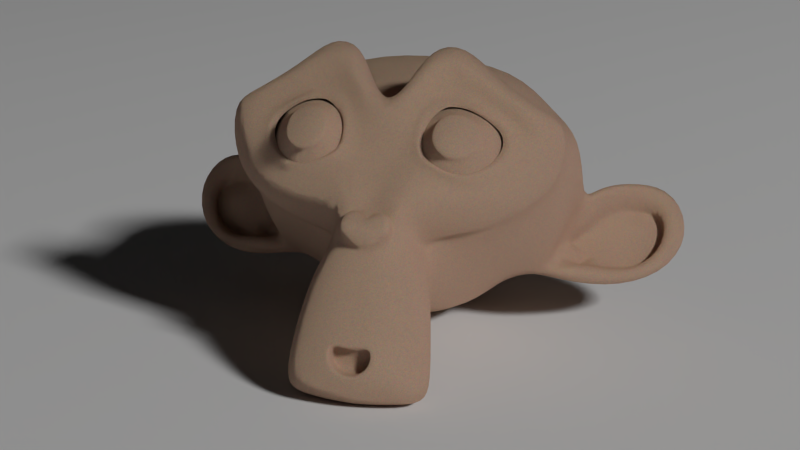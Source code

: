 # Source: rubber_material.blend  (saved by Blender 2.79.0; exported with 4.5.12 LTS)
import bpy
from mathutils import Matrix  # noqa: F401  (used for matrix-valued properties, if any)

bpy.ops.wm.read_factory_settings(use_empty=True)
scene = bpy.context.scene
scene.name = 'Scene'

# ---- collections
col_collection_1 = bpy.data.collections.new('Collection 1'); scene.collection.children.link(col_collection_1)
col_collection_6 = bpy.data.collections.new('Collection 6'); scene.collection.children.link(col_collection_6)

# ---- materials (node trees are filled in below, after node groups)
mat_material = bpy.data.materials.new('Material')
mat_material.alpha_threshold = 0.0
mat_material.roughness = 0.5
mat_plane = bpy.data.materials.new('Plane')
mat_plane.alpha_threshold = 0.0
mat_plane.roughness = 0.5
mat_plane.line_color = (0.0, 0.0, 0.0, 1.0)
mat_emitter = bpy.data.materials.new('Emitter')
mat_emitter.alpha_threshold = 0.0
mat_emitter.roughness = 0.5
mat_emitter.line_color = (0.0, 0.0, 0.0, 1.0)

# ---- material node trees
mat_material.use_nodes = True; mat_material.node_tree.nodes.clear()
_N = mat_material.node_tree.nodes; _L = mat_material.node_tree.links
n0 = _N.new('ShaderNodeTexCoord'); n0.name = 'Texture Coordinate'; n0.location = (-1256, 427)
n1 = _N.new('ShaderNodeMapping'); n1.name = 'Mapping'; n1.location = (-1050, 438)
n2 = _N.new('ShaderNodeTexNoise'); n2.name = 'Noise Texture'; n2.location = (-674, 266)
n2.inputs[2].default_value = 450.0
n2.inputs[3].default_value = 5.0
n3 = _N.new('ShaderNodeTexVoronoi'); n3.name = 'Voronoi Texture'; n3.location = (-672, 418)
n3.inputs[2].default_value = 350.0
n4 = _N.new('ShaderNodeMath'); n4.name = 'Math'; n4.location = (-471, 294)
n5 = _N.new('ShaderNodeMath'); n5.name = 'Math.002'; n5.location = (-276, 232)
n5.operation = 'MULTIPLY'
n5.inputs[1].default_value = 0.06
n6 = _N.new('ShaderNodeRGB'); n6.name = 'RGB'; n6.location = (-688, 636)
n6.outputs[0].default_value = (1.0, 0.6646, 0.4824, 1.0)
n7 = _N.new('ShaderNodeMix'); n7.name = 'Mix'; n7.location = (-365, 479)
n7.data_type = 'RGBA'
n7.blend_type = 'MULTIPLY'
n8 = _N.new('ShaderNodeBsdfDiffuse'); n8.name = 'Diffuse BSDF'; n8.location = (-116, 629)
n9 = _N.new('ShaderNodeBsdfSheen'); n9.name = 'Velvet BSDF'; n9.location = (-50, 501)
n9.width = 135
n9.distribution = 'ASHIKHMIN'
n9.inputs[1].default_value = 0.6
n10 = _N.new('ShaderNodeMixShader'); n10.name = 'Mix Shader.001'; n10.location = (148, 512)
n11 = _N.new('ShaderNodeMixShader'); n11.name = 'Mix Shader'; n11.location = (449, 535)
n12 = _N.new('ShaderNodeFresnel'); n12.name = 'Fresnel'; n12.location = (-112, 742)
n12.inputs[0].default_value = 1.519
n13 = _N.new('ShaderNodeBsdfAnisotropic'); n13.name = 'Glossy BSDF'; n13.location = (88, 384)
n13.distribution = 'BECKMANN'
n13.inputs[1].default_value = 0.5916
n14 = _N.new('ShaderNodeOutputMaterial'); n14.name = 'Material Output'; n14.location = (634, 333)
n15 = _N.new('ShaderNodeDisplacement'); n15.name = 'Displacement'; n15.location = (0, 0)
n15.inputs[1].default_value = 0.0
n15.inputs[2].default_value = 0.1
_L.new(n13.outputs[0], n11.inputs[2])
_L.new(n10.outputs[0], n11.inputs[1])
_L.new(n8.outputs[0], n10.inputs[1])
_L.new(n9.outputs[0], n10.inputs[2])
_L.new(n11.outputs[0], n14.inputs[0])
_L.new(n12.outputs[0], n11.inputs[0])
_L.new(n12.outputs[0], n10.inputs[0])
_L.new(n0.outputs[3], n1.inputs[0])
_L.new(n1.outputs[0], n2.inputs[0])
_L.new(n1.outputs[0], n3.inputs[0])
_L.new(n2.outputs[0], n4.inputs[1])
_L.new(n4.outputs[0], n5.inputs[0])
_L.new(n6.outputs[0], n7.inputs[6])
_L.new(n3.outputs[1], n7.inputs[7])
_L.new(n7.outputs[2], n8.inputs[0])
_L.new(n7.outputs[2], n9.inputs[0])
_L.new(n7.outputs[2], n13.inputs[0])
_L.new(n5.outputs[0], n15.inputs[0])
_L.new(n15.outputs[0], n14.inputs[2])
_L.new(n3.outputs[1], n4.inputs[0])
n14.is_active_output = True
mat_plane.use_nodes = True; mat_plane.node_tree.nodes.clear()
_N = mat_plane.node_tree.nodes; _L = mat_plane.node_tree.links
n0 = _N.new('ShaderNodeOutputMaterial'); n0.name = 'Material Output'; n0.location = (76, 58)
n0.width = 120
n1 = _N.new('ShaderNodeBsdfDiffuse'); n1.name = 'Diffuse BSDF'; n1.location = (-214, 58)
_L.new(n1.outputs[0], n0.inputs[0])
n0.is_active_output = True
mat_emitter.use_nodes = True; mat_emitter.node_tree.nodes.clear()
_N = mat_emitter.node_tree.nodes; _L = mat_emitter.node_tree.links
n0 = _N.new('ShaderNodeOutputMaterial'); n0.name = 'Material Output'; n0.location = (46, 58)
n0.width = 120
n1 = _N.new('ShaderNodeEmission'); n1.name = 'Emission'; n1.location = (-154, 58)
n1.width = 150
n1.inputs[1].default_value = 120.0
_L.new(n1.outputs[0], n0.inputs[0])
n0.is_active_output = True

# ---- world
world_world = bpy.data.worlds.new('World'); scene.world = world_world
world_world.use_nodes = True; world_world.node_tree.nodes.clear()
_N = world_world.node_tree.nodes; _L = world_world.node_tree.links
n0 = _N.new('ShaderNodeOutputWorld'); n0.name = 'World Output'; n0.location = (300, 300)
n0.width = 120
n1 = _N.new('ShaderNodeBackground'); n1.name = 'Background'; n1.location = (10, 300)
n1.width = 150
n1.inputs[0].default_value = (0.1, 0.1, 0.1, 1.0)
n1.inputs[1].default_value = 0.1
_L.new(n1.outputs[0], n0.inputs[0])
n0.is_active_output = True
world_world.color = (0.05088, 0.05088, 0.05088)
world_world.use_sun_shadow = False
world_world.sun_shadow_jitter_overblur = 0.0
world_world.cycles.sampling_method = 'NONE'
world_world.cycles.sample_map_resolution = 256
world_world.light_settings.ao_factor = 0.3

# ---- cameras
cam_camera = bpy.data.cameras.new('Camera')
cam_camera.clip_end = 100.0
cam_camera.lens = 60.0
cam_camera.sensor_width = 32.0
cam_camera.sensor_height = 18.0
cam_camera.ortho_scale = 7.314
cam_camera.dof.focus_distance = 0.0

# ---- meshes
me_suzanne = bpy.data.meshes.new('Suzanne')
me_suzanne.from_pydata([(0.875, 0.3289, 0.9357), (-0.875, 0.3289, 0.9357), (1.0, 0.1241, 0.8884), (-1.0, 0.1241, 0.8884), (1.094, -0.06534, 0.754), (-1.094, -0.06534, 0.754), (0.7031, -0.1485, 0.9076), (-0.7031, -0.1485, 0.9076), (0.7031, 0.05758, 1.011), (-0.7031, 0.05758, 1.011), (0.7031, 0.2957, 0.9972), (-0.7031, 0.2957, 0.9972), (0.5469, 0.3648, 0.9869), (-0.5469, 0.3648, 0.9869), (0.4062, 0.1869, 0.978), (-0.4062, 0.1869, 0.978), (0.3125, 0.01532, 0.8692), (-0.3125, 0.01532, 0.8692), (0.1562, 0.3315, 0.6669), (-0.1562, 0.3315, 0.6669), (0.2812, 0.4301, 0.8077), (-0.2812, 0.4301, 0.8077), (0.4844, 0.4928, 0.8973), (-0.4844, 0.4928, 0.8973), (0.5469, 0.6336, 0.7987), (-0.5469, 0.6336, 0.7987), (0.4062, 0.6732, 0.6374), (-0.4062, 0.6732, 0.6374), (0.3125, 0.6425, 0.4301), (-0.3125, 0.6425, 0.4301), (0.7031, 0.7346, 0.2893), (-0.7031, 0.7346, 0.2893), (0.7031, 0.7487, 0.5273), (-0.7031, 0.7487, 0.5273), (0.7031, 0.6668, 0.7373), (-0.7031, 0.6668, 0.7373), (0.875, 0.5977, 0.7475), (-0.875, 0.5977, 0.7475), (1.0, 0.6105, 0.5478), (-1.0, 0.6105, 0.5478), (1.094, 0.5618, 0.3149), (-1.094, 0.5618, 0.3149), (1.25, 0.2239, 0.5133), (-1.25, 0.2239, 0.5133), (1.125, 0.3494, 0.6925), (-1.125, 0.3494, 0.6925), (0.9375, 0.448, 0.8333), (-0.9375, 0.448, 0.8333), (0.9531, 0.4659, 0.8589), (-0.9531, 0.4659, 0.8589), (0.8906, 0.6285, 0.7642), (-0.8906, 0.6285, 0.7642), (0.7031, 0.7193, 0.7578), (-0.7031, 0.7193, 0.7578), (0.5312, 0.6733, 0.8282), (-0.5312, 0.6733, 0.8282), (0.4531, 0.5197, 0.9357), (-0.4531, 0.5197, 0.9357), (0.5312, 0.3789, 1.034), (-0.5312, 0.3789, 1.034), (0.7031, 0.5286, 0.9485), (-0.7031, 0.5286, 0.9485), (0.7031, 0.297, 1.054), (-0.7031, 0.297, 1.054), (0.8906, 0.3341, 0.9703), (-0.8906, 0.3341, 0.9703), (-1.255e-16, 0.7372, 0.5926), (-1.119e-16, 0.6989, 0.8102), (1.577e-16, -1.089, 1.852), (6.242e-17, -0.4467, 1.517), (2.733e-17, -0.2112, 1.39), (1.829e-16, -1.261, 1.934), (-1.082e-16, 0.5375, 0.3891), (-1.475e-16, 0.7705, 0.1497), (-1.414e-16, 0.02644, -2.057), (-3.132e-17, -0.8735, -2.171), (9.217e-17, -1.653, -1.568), (1.693e-16, -1.849, -0.2672), (0.4062, -0.48, 1.006), (-0.4062, -0.48, 1.006), (0.625, -0.8807, 1.306), (-0.625, -0.8807, 1.306), (0.7031, -1.303, 1.602), (-0.7031, -1.303, 1.602), (0.7344, -1.668, 1.762), (-0.7344, -1.668, 1.762), (0.6562, -1.766, 1.812), (-0.6562, -1.766, 1.812), (0.3594, -1.769, 1.89), (-0.3594, -1.769, 1.89), (2.479e-16, -1.768, 1.946), (0.875, -0.4391, 0.9013), (-0.875, -0.4391, 0.9013), (1.266, -0.2637, 0.7976), (-1.266, -0.2637, 0.7976), (1.656, -0.0641, 0.4289), (-1.656, -0.0641, 0.4289), (1.719, 0.567, 0.3494), (-1.719, 0.567, 0.3494), (1.422, 0.6924, 0.3379), (-1.422, 0.6924, 0.3379), (0.9844, 0.9561, 0.3059), (-0.9844, 0.9561, 0.3059), (0.6406, 1.266, 0.2034), (-0.6406, 1.266, 0.2034), (0.3125, 1.229, 0.2866), (-0.3125, 1.229, 0.2866), (0.125, 0.8486, 0.5337), (-0.125, 0.8486, 0.5337), (0.3281, 0.7475, 0.6617), (-0.3281, 0.7475, 0.6617), (0.25, 0.5593, 0.7744), (-0.25, 0.5593, 0.7744), (0.4062, 0.1869, 0.978), (-0.4062, 0.1869, 0.978), (0.75, 0.01406, 1.004), (-0.75, 0.01406, 1.004), (0.9844, 0.05501, 0.8987), (-0.9844, 0.05501, 0.8987), (1.25, 0.2329, 0.7169), (-1.25, 0.2329, 0.7169), (1.281, 0.4121, 0.5914), (-1.281, 0.4121, 0.5914), (1.203, 0.558, 0.5274), (-1.203, 0.558, 0.5274), (0.8594, 0.7231, 0.5453), (-0.8594, 0.7231, 0.5453), (0.5, 0.8192, 0.5734), (-0.5, 0.8192, 0.5734), (1.796e-16, -1.23, 1.951), (0.2188, -1.153, 1.897), (-0.2188, -1.153, 1.897), (0.2344, -1.372, 1.993), (-0.2344, -1.372, 1.993), (0.125, -1.467, 2.021), (-0.125, -1.467, 2.021), (2.152e-16, -1.489, 2.018), (3.309e-17, -0.2777, 1.322), (1.978e-17, -0.1971, 1.247), (0.2031, -0.2099, 1.256), (-0.2031, -0.2099, 1.256), (0.25, -0.3289, 1.358), (-0.25, -0.3289, 1.358), (0.1719, -0.4403, 1.417), (-0.1719, -0.4403, 1.417), (0.7969, -0.1242, 1.024), (-0.7969, -0.1242, 1.024), (1.234, -0.01156, 0.8308), (-1.234, -0.01156, 0.8308), (1.453, 0.2047, 0.6221), (-1.453, 0.2047, 0.6221), (1.484, 0.5491, 0.5146), (-1.484, 0.5491, 0.5146), (1.375, 0.6937, 0.585), (-1.375, 0.6937, 0.585), (0.875, 0.992, 0.5478), (-0.875, 0.992, 0.5478), (0.625, 1.19, 0.5042), (-0.625, 1.19, 0.5042), (0.4062, 1.17, 0.5567), (-0.4062, 1.17, 0.5567), (0.2031, 0.8537, 0.759), (-0.2031, 0.8537, 0.759), (0.25, -0.05246, 1.317), (-0.25, -0.05246, 1.317), (0.4219, -0.7321, 1.545), (-0.4219, -0.7321, 1.545), (0.5, -1.181, 1.803), (-0.5, -1.181, 1.803), (0.5312, -1.4, 1.899), (-0.5312, -1.4, 1.899), (0.4688, -1.59, 1.955), (-0.4688, -1.59, 1.955), (0.3281, -1.615, 1.973), (-0.3281, -1.615, 1.973), (2.329e-16, -1.632, 2.004), (-2.672e-17, 0.09214, 1.006), (-7.165e-17, 0.4057, 0.882), (0.6562, 0.814, 0.5389), (-0.6562, 0.814, 0.5389), (0.3281, 0.2726, 0.937), (-0.3281, 0.2726, 0.937), (0.2656, 0.3968, 0.8692), (-0.2656, 0.3968, 0.8692), (0.2344, -1.102, 1.861), (-0.2344, -1.102, 1.861), (0.1562, -0.6873, 1.609), (-0.1562, -0.6873, 1.609), (9.677e-17, -0.6873, 1.609), (6.754e-17, -0.5043, 1.462), (0.1875, -0.3699, 1.463), (-0.1875, -0.3699, 1.463), (0.2656, -0.2752, 1.435), (-0.2656, -0.2752, 1.435), (0.2188, -0.1395, 1.302), (-0.2188, -0.1395, 1.302), (0.07812, -0.1267, 1.293), (-0.07812, -0.1267, 1.293), (2.88e-17, -0.2009, 1.459), (0.09375, -0.1293, 1.371), (-0.09375, -0.1293, 1.371), (0.1875, -0.1421, 1.38), (-0.1875, -0.1421, 1.38), (0.2188, -0.2393, 1.486), (-0.2188, -0.2393, 1.486), (0.1562, -0.3046, 1.475), (-0.1562, -0.3046, 1.475), (5.258e-17, -0.3686, 1.52), (0.5156, -0.6938, 1.137), (-0.5156, -0.6938, 1.137), (0.3281, -0.3994, 1.312), (-0.3281, -0.3994, 1.312), (0.3594, -0.5145, 1.393), (-0.3594, -0.5145, 1.393), (0.4688, -0.5914, 1.065), (-0.4688, -0.5914, 1.065), (2.112e-16, -1.463, 2.0), (0.09375, -1.45, 1.991), (-0.09375, -1.45, 1.991), (0.1875, -1.346, 1.975), (-0.1875, -1.346, 1.975), (0.1875, -1.201, 1.911), (-0.1875, -1.201, 1.911), (1.899e-16, -1.345, 1.841), (0.1875, -1.285, 1.818), (-0.1875, -1.285, 1.818), (0.1875, -1.414, 1.851), (-0.1875, -1.414, 1.851), (0.09375, -1.487, 1.883), (-0.09375, -1.487, 1.883), (2.116e-16, -1.5, 1.892), (0.3438, 0.4365, 0.8986), (-0.3438, 0.4365, 0.8986), (0.375, 0.3251, 0.9575), (-0.375, 0.3251, 0.9575), (0.6719, 0.7552, 0.6182), (-0.6719, 0.7552, 0.6182), (0.5469, 0.7603, 0.6528), (-0.5469, 0.7603, 0.6528), (0.8438, 0.7219, 0.6797), (-0.8438, 0.7219, 0.6797), (1.125, 0.5555, 0.6055), (-1.125, 0.5555, 0.6055), (1.172, 0.4441, 0.6644), (-1.172, 0.4441, 0.6644), (1.156, 0.2816, 0.7591), (-1.156, 0.2816, 0.7591), (0.9531, 0.1728, 0.9306), (-0.9531, 0.1728, 0.9306), (0.75, 0.1357, 1.014), (-0.75, 0.1357, 1.014), (0.4531, 0.2573, 1.024), (-0.4531, 0.2573, 1.024), (0.3594, 0.5645, 0.809), (-0.3594, 0.5645, 0.809), (0.4219, 0.6924, 0.7194), (-0.4219, 0.6924, 0.7194), (0.4688, 0.64, 0.6989), (-0.4688, 0.64, 0.6989), (0.3906, 0.5376, 0.7706), (-0.3906, 0.5376, 0.7706), (0.4844, 0.256, 0.9677), (-0.4844, 0.256, 0.9677), (0.75, 0.1561, 0.9614), (-0.75, 0.1561, 0.9614), (0.9219, 0.1805, 0.8871), (-0.9219, 0.1805, 0.8871), (1.094, 0.2982, 0.7284), (-1.094, 0.2982, 0.7284), (1.109, 0.4134, 0.6477), (-1.109, 0.4134, 0.6477), (1.062, 0.5119, 0.5978), (-1.062, 0.5119, 0.5978), (0.8281, 0.6822, 0.6502), (-0.8281, 0.6822, 0.6502), (0.5625, 0.7129, 0.6669), (-0.5625, 0.7129, 0.6669), (0.6719, 0.7078, 0.6323), (-0.6719, 0.7078, 0.6323), (0.4062, 0.3238, 0.9012), (-0.4062, 0.3238, 0.9012), (0.3906, 0.4134, 0.8384), (-0.3906, 0.4134, 0.8384), (0.2188, 0.6361, 0.3392), (-0.2188, 0.6361, 0.3392), (0.3906, 0.9778, 0.119), (-0.3906, 0.9778, 0.119), (0.6719, 0.9893, 0.05369), (-0.6719, 0.9893, 0.05369), (0.9688, 0.7269, 0.1421), (-0.9688, 0.7269, 0.1421), (1.359, 0.4888, 0.1562), (-1.359, 0.4888, 0.1562), (1.594, 0.3762, 0.1587), (-1.594, 0.3762, 0.1587), (1.547, -0.1192, 0.2958), (-1.547, -0.1192, 0.2958), (1.203, -0.3431, 0.548), (-1.203, -0.3431, 0.548), (0.875, -0.434, 0.7451), (-0.875, -0.434, 0.7451), (-2.085e-16, 0.9854, -0.6875), (-2.009e-16, 0.705, -1.388), (1.473e-16, -1.909, -1.007), (1.459e-16, -1.358, 0.7056), (2.553e-16, -1.889, 1.745), (2.209e-16, -1.742, 1.356), (1.631e-16, -1.385, 1.049), (1.444e-16, -1.289, 0.886), (1.703, -0.3714, -0.3097), (-1.703, -0.3714, -0.3097), (1.719, -0.3471, -0.5746), (-1.719, -0.3471, -0.5746), (1.547, -0.8848, -1.152), (-1.547, -0.8848, -1.152), (0.9219, -0.908, -1.784), (-0.9219, -0.908, -1.784), (1.469, -0.8143, 0.03858), (-1.469, -0.8143, 0.03858), (1.188, -1.211, -0.2558), (-1.188, -1.211, -0.2558), (1.281, -1.324, -0.8254), (-1.281, -1.324, -0.8254), (0.6719, -1.49, -1.281), (-0.6719, -1.49, -1.281), (0.4688, -0.9281, 0.9385), (-0.4688, -0.9281, 0.9385), (0.3594, -1.201, 0.767), (-0.3594, -1.201, 0.767), (0.5781, -1.544, 1.312), (-0.5781, -1.544, 1.312), (0.5, -1.189, 1.083), (-0.5, -1.189, 1.083), (0.6562, -1.859, 1.571), (-0.6562, -1.859, 1.571), (0.2812, -1.638, 1.341), (-0.2812, -1.638, 1.341), (0.25, -1.289, 1.077), (-0.25, -1.289, 1.077), (0.3281, -1.865, 1.671), (-0.3281, -1.865, 1.671), (0.4375, -0.786, 0.8962), (-0.4375, -0.786, 0.8962), (0.4219, -0.6516, 0.8975), (-0.4219, -0.6516, 0.8975), (0.4062, -0.5261, 0.8859), (-0.4062, -0.5261, 0.8859), (0.4219, -1.27, 0.5865), (-0.4219, -1.27, 0.5865), (0.5938, -1.635, -0.2071), (-0.5938, -1.635, -0.2071), (0.6875, -1.68, -0.8433), (-0.6875, -1.68, -0.8433), (0.9062, 0.1634, -1.752), (-0.9062, 0.1634, -1.752), (0.9062, 0.6243, -1.312), (-0.9062, 0.6243, -1.312), (0.9062, 0.8459, -0.7233), (-0.9062, 0.8459, -0.7233), (0.9219, 0.5323, -0.02689), (-0.9219, 0.5323, -0.02689), (1.453, 0.2328, -0.04605), (-1.453, 0.2328, -0.04605), (1.266, 0.2469, -0.1894), (-1.266, 0.2469, -0.1894), (1.281, 0.3965, -0.8474), (-1.281, 0.3965, -0.8474), (1.594, 0.2468, -0.5709), (-1.594, 0.2468, -0.5709), (1.594, 0.05858, -1.03), (-1.594, 0.05858, -1.03), (1.281, 0.1865, -1.311), (-1.281, 0.1865, -1.311), (1.281, -0.2154, -1.64), (-1.281, -0.2154, -1.64), (1.594, -0.3472, -1.338), (-1.594, -0.3472, -1.338), (1.234, -0.9527, -1.467), (-1.234, -0.9527, -1.467), (0.9688, -1.407, -1.053), (-0.9688, -1.407, -1.053), (1.641, -0.5136, -0.8396), (-1.641, -0.5136, -0.8396), (0.8125, -0.9294, 0.31), (-0.8125, -0.9294, 0.31), (0.8594, -1.38, -0.2519), (-0.8594, -1.38, -0.2519), (1.781, -0.4214, -0.9804), (-1.781, -0.4214, -0.9804), (1.547, -1.192, -0.1739), (-1.547, -1.192, -0.1739), (2.078, -1.361, -0.5514), (-2.078, -1.361, -0.5514), (2.562, -1.221, -0.8971), (-2.562, -1.221, -0.8971), (2.703, -0.7773, -1.189), (-2.703, -0.7773, -1.189), (2.469, -0.4701, -1.404), (-2.469, -0.4701, -1.404), (2.047, -0.3959, -1.189), (-2.047, -0.3959, -1.189), (2.031, -0.4714, -1.079), (-2.031, -0.4714, -1.079), (2.375, -0.5495, -1.272), (-2.375, -0.5495, -1.272), (2.531, -0.8106, -1.128), (-2.531, -0.8106, -1.128), (2.422, -1.156, -0.8856), (-2.422, -1.156, -0.8856), (2.062, -1.232, -0.5847), (-2.062, -1.232, -0.5847), (1.656, -1.086, -0.2673), (-1.656, -1.086, -0.2673), (1.844, -0.4803, -0.901), (-1.844, -0.4803, -0.901), (1.891, -0.6506, -0.9535), (-1.891, -0.6506, -0.9535), (1.766, -1.099, -0.4491), (-1.766, -1.099, -0.4491), (2.078, -1.239, -0.7319), (-2.078, -1.239, -0.7319), (2.375, -1.175, -0.9675), (-2.375, -1.175, -0.9675), (2.469, -0.9194, -1.147), (-2.469, -0.9194, -1.147), (2.344, -0.7312, -1.259), (-2.344, -0.7312, -1.259), (2.047, -0.6672, -1.113), (-2.047, -0.6672, -1.113), (1.688, -0.5865, -0.8076), (-1.688, -0.5865, -0.8076), (1.672, -0.8502, -0.7755), (-1.672, -0.8502, -0.7755), (1.516, -0.9782, -0.6859), (-1.516, -0.9782, -0.6859), (1.641, -0.991, -0.6769), (-1.641, -0.991, -0.6769), (1.688, -1.106, -0.5963), (-1.688, -1.106, -0.5963), (1.625, -1.157, -0.5604), (-1.625, -1.157, -0.5604), (1.453, -0.8988, -0.2456), (-1.453, -0.8988, -0.2456), (1.438, -1.054, -0.3851), (-1.438, -1.054, -0.3851), (1.438, -0.9692, -0.4824), (-1.438, -0.9692, -0.4824), (1.594, -0.7273, -0.709), (-1.594, -0.7273, -0.709), (1.781, -0.7261, -0.8434), (-1.781, -0.7261, -0.8434), (1.781, -0.8016, -0.924), (-1.781, -0.8016, -0.924), (1.625, -1.211, -0.6372), (-1.625, -1.211, -0.6372), (1.703, -1.16, -0.6731), (-1.703, -1.16, -0.6731), (1.656, -1.058, -0.7448), (-1.656, -1.058, -0.7448), (1.531, -1.032, -0.7627), (-1.531, -1.032, -0.7627), (1.688, -0.904, -0.8523), (-1.688, -0.904, -0.8523), (2.078, -0.7556, -1.185), (-2.078, -0.7556, -1.185), (2.375, -0.8106, -1.318), (-2.375, -0.8106, -1.318), (2.516, -0.986, -1.215), (-2.516, -0.986, -1.215), (2.422, -1.233, -1.023), (-2.422, -1.233, -1.023), (2.094, -1.302, -0.8215), (-2.094, -1.302, -0.8215), (1.766, -1.148, -0.5476), (-1.766, -1.148, -0.5476), (1.906, -0.7389, -1.025), (-1.906, -0.7389, -1.025), (1.781, -1.015, -0.7934), (-1.781, -1.015, -0.7934), (1.875, -1.101, -0.7524), (-1.875, -1.101, -0.7524), (2.0, -1.035, -0.8753), (-2.0, -1.035, -0.8753), (1.922, -0.9398, -0.9035), (-1.922, -0.9398, -0.9035), (2.031, -0.8643, -1.014), (-2.031, -0.8643, -1.014), (2.109, -0.9501, -0.9726), (-2.109, -0.9501, -0.9726), (2.219, -0.9207, -1.012), (-2.219, -0.9207, -1.012), (2.172, -0.8183, -1.084), (-2.172, -0.8183, -1.084), (2.047, -0.657, -1.426), (-2.047, -0.657, -1.426), (2.5, -0.6775, -1.564), (-2.5, -0.6775, -1.564), (2.734, -0.9053, -1.29), (-2.734, -0.9053, -1.29), (2.625, -1.338, -1.063), (-2.625, -1.338, -1.063), (2.078, -1.524, -0.8382), (-2.078, -1.524, -0.8382), (1.578, -1.399, -0.5246), (-1.578, -1.399, -0.5246), (1.719, -0.6301, -1.197), (-1.719, -0.6301, -1.197)], [], [(46, 0, 2, 44), (3, 1, 47, 45), (44, 2, 4, 42), (5, 3, 45, 43), (2, 8, 6, 4), (7, 9, 3, 5), (0, 10, 8, 2), (9, 11, 1, 3), (10, 12, 14, 8), (15, 13, 11, 9), (8, 14, 16, 6), (17, 15, 9, 7), (14, 20, 18, 16), (19, 21, 15, 17), (12, 22, 20, 14), (21, 23, 13, 15), (22, 24, 26, 20), (27, 25, 23, 21), (20, 26, 28, 18), (29, 27, 21, 19), (26, 32, 30, 28), (31, 33, 27, 29), (24, 34, 32, 26), (33, 35, 25, 27), (34, 36, 38, 32), (39, 37, 35, 33), (32, 38, 40, 30), (41, 39, 33, 31), (38, 44, 42, 40), (43, 45, 39, 41), (36, 46, 44, 38), (45, 47, 37, 39), (46, 36, 50, 48), (51, 37, 47, 49), (36, 34, 52, 50), (53, 35, 37, 51), (34, 24, 54, 52), (55, 25, 35, 53), (24, 22, 56, 54), (57, 23, 25, 55), (22, 12, 58, 56), (59, 13, 23, 57), (12, 10, 62, 58), (63, 11, 13, 59), (10, 0, 64, 62), (65, 1, 11, 63), (0, 46, 48, 64), (49, 47, 1, 65), (60, 64, 48), (49, 65, 61), (62, 64, 60), (61, 65, 63), (60, 58, 62), (63, 59, 61), (60, 56, 58), (59, 57, 61), (60, 54, 56), (57, 55, 61), (60, 52, 54), (55, 53, 61), (60, 50, 52), (53, 51, 61), (60, 48, 50), (51, 49, 61), (88, 173, 175, 90), (175, 174, 89, 90), (86, 171, 173, 88), (174, 172, 87, 89), (84, 169, 171, 86), (172, 170, 85, 87), (82, 167, 169, 84), (170, 168, 83, 85), (80, 165, 167, 82), (168, 166, 81, 83), (78, 91, 145, 163), (146, 92, 79, 164), (91, 93, 147, 145), (148, 94, 92, 146), (93, 95, 149, 147), (150, 96, 94, 148), (95, 97, 151, 149), (152, 98, 96, 150), (97, 99, 153, 151), (154, 100, 98, 152), (99, 101, 155, 153), (156, 102, 100, 154), (101, 103, 157, 155), (158, 104, 102, 156), (103, 105, 159, 157), (160, 106, 104, 158), (105, 107, 161, 159), (162, 108, 106, 160), (107, 66, 67, 161), (67, 66, 108, 162), (109, 127, 159, 161), (160, 128, 110, 162), (127, 178, 157, 159), (158, 179, 128, 160), (125, 155, 157, 178), (158, 156, 126, 179), (123, 153, 155, 125), (156, 154, 124, 126), (121, 151, 153, 123), (154, 152, 122, 124), (119, 149, 151, 121), (152, 150, 120, 122), (117, 147, 149, 119), (150, 148, 118, 120), (115, 145, 147, 117), (148, 146, 116, 118), (113, 163, 145, 115), (146, 164, 114, 116), (113, 180, 176, 163), (176, 181, 114, 164), (109, 161, 67, 111), (67, 162, 110, 112), (111, 67, 177, 182), (177, 67, 112, 183), (176, 180, 182, 177), (183, 181, 176, 177), (134, 136, 175, 173), (175, 136, 135, 174), (132, 134, 173, 171), (174, 135, 133, 172), (130, 132, 171, 169), (172, 133, 131, 170), (165, 186, 184, 167), (185, 187, 166, 168), (130, 169, 167, 184), (168, 170, 131, 185), (143, 189, 188, 186), (188, 189, 144, 187), (184, 186, 188, 68), (188, 187, 185, 68), (129, 130, 184, 68), (185, 131, 129, 68), (141, 192, 190, 143), (191, 193, 142, 144), (139, 194, 192, 141), (193, 195, 140, 142), (138, 196, 194, 139), (195, 197, 138, 140), (137, 70, 196, 138), (197, 70, 137, 138), (189, 143, 190, 69), (191, 144, 189, 69), (69, 190, 205, 207), (206, 191, 69, 207), (70, 198, 199, 196), (200, 198, 70, 197), (196, 199, 201, 194), (202, 200, 197, 195), (194, 201, 203, 192), (204, 202, 195, 193), (192, 203, 205, 190), (206, 204, 193, 191), (198, 203, 201, 199), (202, 204, 198, 200), (198, 207, 205, 203), (206, 207, 198, 204), (138, 139, 163, 176), (164, 140, 138, 176), (139, 141, 210, 163), (211, 142, 140, 164), (141, 143, 212, 210), (213, 144, 142, 211), (143, 186, 165, 212), (166, 187, 144, 213), (80, 208, 212, 165), (213, 209, 81, 166), (208, 214, 210, 212), (211, 215, 209, 213), (78, 163, 210, 214), (211, 164, 79, 215), (130, 129, 71, 221), (71, 129, 131, 222), (132, 130, 221, 219), (222, 131, 133, 220), (134, 132, 219, 217), (220, 133, 135, 218), (136, 134, 217, 216), (218, 135, 136, 216), (216, 217, 228, 230), (229, 218, 216, 230), (217, 219, 226, 228), (227, 220, 218, 229), (219, 221, 224, 226), (225, 222, 220, 227), (221, 71, 223, 224), (223, 71, 222, 225), (223, 230, 228, 224), (229, 230, 223, 225), (224, 228, 226), (227, 229, 225), (182, 180, 233, 231), (234, 181, 183, 232), (111, 182, 231, 253), (232, 183, 112, 254), (109, 111, 253, 255), (254, 112, 110, 256), (180, 113, 251, 233), (252, 114, 181, 234), (113, 115, 249, 251), (250, 116, 114, 252), (115, 117, 247, 249), (248, 118, 116, 250), (117, 119, 245, 247), (246, 120, 118, 248), (119, 121, 243, 245), (244, 122, 120, 246), (121, 123, 241, 243), (242, 124, 122, 244), (123, 125, 239, 241), (240, 126, 124, 242), (125, 178, 235, 239), (236, 179, 126, 240), (178, 127, 237, 235), (238, 128, 179, 236), (127, 109, 255, 237), (256, 110, 128, 238), (237, 255, 257, 275), (258, 256, 238, 276), (235, 237, 275, 277), (276, 238, 236, 278), (239, 235, 277, 273), (278, 236, 240, 274), (241, 239, 273, 271), (274, 240, 242, 272), (243, 241, 271, 269), (272, 242, 244, 270), (245, 243, 269, 267), (270, 244, 246, 268), (247, 245, 267, 265), (268, 246, 248, 266), (249, 247, 265, 263), (266, 248, 250, 264), (251, 249, 263, 261), (264, 250, 252, 262), (233, 251, 261, 279), (262, 252, 234, 280), (255, 253, 259, 257), (260, 254, 256, 258), (253, 231, 281, 259), (282, 232, 254, 260), (231, 233, 279, 281), (280, 234, 232, 282), (66, 107, 283, 72), (284, 108, 66, 72), (107, 105, 285, 283), (286, 106, 108, 284), (105, 103, 287, 285), (288, 104, 106, 286), (103, 101, 289, 287), (290, 102, 104, 288), (101, 99, 291, 289), (292, 100, 102, 290), (99, 97, 293, 291), (294, 98, 100, 292), (97, 95, 295, 293), (296, 96, 98, 294), (95, 93, 297, 295), (298, 94, 96, 296), (93, 91, 299, 297), (300, 92, 94, 298), (307, 308, 327, 337), (328, 308, 307, 338), (306, 307, 337, 335), (338, 307, 306, 336), (305, 306, 335, 339), (336, 306, 305, 340), (88, 90, 305, 339), (305, 90, 89, 340), (86, 88, 339, 333), (340, 89, 87, 334), (84, 86, 333, 329), (334, 87, 85, 330), (82, 84, 329, 331), (330, 85, 83, 332), (329, 335, 337, 331), (338, 336, 330, 332), (329, 333, 339, 335), (340, 334, 330, 336), (325, 331, 337, 327), (338, 332, 326, 328), (80, 82, 331, 325), (332, 83, 81, 326), (208, 341, 343, 214), (344, 342, 209, 215), (80, 325, 341, 208), (342, 326, 81, 209), (78, 214, 343, 345), (344, 215, 79, 346), (78, 345, 299, 91), (300, 346, 79, 92), (76, 323, 351, 303), (352, 324, 76, 303), (303, 351, 349, 77), (350, 352, 303, 77), (77, 349, 347, 304), (348, 350, 77, 304), (304, 347, 327, 308), (328, 348, 304, 308), (325, 327, 347, 341), (348, 328, 326, 342), (295, 297, 317, 309), (318, 298, 296, 310), (75, 315, 323, 76), (324, 316, 75, 76), (301, 357, 355, 302), (356, 358, 301, 302), (302, 355, 353, 74), (354, 356, 302, 74), (74, 353, 315, 75), (316, 354, 74, 75), (291, 293, 361, 363), (362, 294, 292, 364), (363, 361, 367, 365), (368, 362, 364, 366), (365, 367, 369, 371), (370, 368, 366, 372), (371, 369, 375, 373), (376, 370, 372, 374), (313, 377, 373, 375), (374, 378, 314, 376), (315, 353, 373, 377), (374, 354, 316, 378), (353, 355, 371, 373), (372, 356, 354, 374), (355, 357, 365, 371), (366, 358, 356, 372), (357, 359, 363, 365), (364, 360, 358, 366), (289, 291, 363, 359), (364, 292, 290, 360), (73, 359, 357, 301), (358, 360, 73, 301), (283, 285, 287, 289), (288, 286, 284, 290), (283, 289, 359, 73), (360, 290, 284, 73), (72, 283, 73), (73, 284, 72), (293, 295, 309, 361), (310, 296, 294, 362), (309, 311, 367, 361), (368, 312, 310, 362), (311, 381, 369, 367), (370, 382, 312, 368), (313, 375, 369, 381), (370, 376, 314, 382), (347, 349, 385, 383), (386, 350, 348, 384), (317, 383, 385, 319), (386, 384, 318, 320), (297, 299, 383, 317), (384, 300, 298, 318), (299, 343, 341, 383), (342, 344, 300, 384), (341, 347, 383), (384, 348, 342), (299, 345, 343), (344, 346, 300), (313, 321, 379, 377), (380, 322, 314, 378), (315, 377, 379, 323), (380, 378, 316, 324), (319, 385, 379, 321), (380, 386, 320, 322), (349, 351, 379, 385), (380, 352, 350, 386), (323, 379, 351), (352, 380, 324), (399, 387, 413, 401), (414, 388, 400, 402), (399, 401, 403, 397), (404, 402, 400, 398), (397, 403, 405, 395), (406, 404, 398, 396), (395, 405, 407, 393), (408, 406, 396, 394), (393, 407, 409, 391), (410, 408, 394, 392), (391, 409, 411, 389), (412, 410, 392, 390), (409, 419, 417, 411), (418, 420, 410, 412), (407, 421, 419, 409), (420, 422, 408, 410), (405, 423, 421, 407), (422, 424, 406, 408), (403, 425, 423, 405), (424, 426, 404, 406), (401, 427, 425, 403), (426, 428, 402, 404), (401, 413, 415, 427), (416, 414, 402, 428), (317, 319, 443, 441), (444, 320, 318, 442), (319, 389, 411, 443), (412, 390, 320, 444), (309, 317, 441, 311), (442, 318, 310, 312), (381, 429, 413, 387), (414, 430, 382, 388), (411, 417, 439, 443), (440, 418, 412, 444), (437, 445, 443, 439), (444, 446, 438, 440), (433, 445, 437, 435), (438, 446, 434, 436), (431, 447, 445, 433), (446, 448, 432, 434), (429, 447, 431, 449), (432, 448, 430, 450), (413, 429, 449, 415), (450, 430, 414, 416), (311, 447, 429, 381), (430, 448, 312, 382), (311, 441, 445, 447), (446, 442, 312, 448), (441, 443, 445), (446, 444, 442), (415, 449, 451, 475), (452, 450, 416, 476), (449, 431, 461, 451), (462, 432, 450, 452), (431, 433, 459, 461), (460, 434, 432, 462), (433, 435, 457, 459), (458, 436, 434, 460), (435, 437, 455, 457), (456, 438, 436, 458), (437, 439, 453, 455), (454, 440, 438, 456), (439, 417, 473, 453), (474, 418, 440, 454), (427, 415, 475, 463), (476, 416, 428, 464), (425, 427, 463, 465), (464, 428, 426, 466), (423, 425, 465, 467), (466, 426, 424, 468), (421, 423, 467, 469), (468, 424, 422, 470), (419, 421, 469, 471), (470, 422, 420, 472), (417, 419, 471, 473), (472, 420, 418, 474), (457, 455, 479, 477), (480, 456, 458, 478), (477, 479, 481, 483), (482, 480, 478, 484), (483, 481, 487, 485), (488, 482, 484, 486), (485, 487, 489, 491), (490, 488, 486, 492), (463, 475, 485, 491), (486, 476, 464, 492), (451, 483, 485, 475), (486, 484, 452, 476), (451, 461, 477, 483), (478, 462, 452, 484), (457, 477, 461, 459), (462, 478, 458, 460), (453, 473, 479, 455), (480, 474, 454, 456), (471, 481, 479, 473), (480, 482, 472, 474), (469, 487, 481, 471), (482, 488, 470, 472), (467, 489, 487, 469), (488, 490, 468, 470), (465, 491, 489, 467), (490, 492, 466, 468), (463, 491, 465), (466, 492, 464), (391, 389, 503, 501), (504, 390, 392, 502), (393, 391, 501, 499), (502, 392, 394, 500), (395, 393, 499, 497), (500, 394, 396, 498), (397, 395, 497, 495), (498, 396, 398, 496), (399, 397, 495, 493), (496, 398, 400, 494), (387, 399, 493, 505), (494, 400, 388, 506), (493, 501, 503, 505), (504, 502, 494, 506), (493, 495, 499, 501), (500, 496, 494, 502), (495, 497, 499), (500, 498, 496), (313, 381, 387, 505), (388, 382, 314, 506), (313, 505, 503, 321), (504, 506, 314, 322), (319, 321, 503, 389), (504, 322, 320, 390)])
me_suzanne.polygons.foreach_set('use_smooth', [True] * 500)
me_suzanne.materials.append(mat_material)
me_suzanne.use_remesh_preserve_volume = False
me_suzanne.use_remesh_preserve_attributes = False
me_suzanne.use_mirror_vertex_groups = False
me_suzanne.update()
me_plane = bpy.data.meshes.new('Plane')
me_plane.from_pydata([(6.0, -6.0, 0.0), (-6.0, -6.0, 0.0), (6.0, 6.0, 0.0), (-6.0, 6.0, 0.0)], [], [(2, 3, 1, 0)])
me_plane.materials.append(mat_plane)
me_plane.use_remesh_preserve_volume = False
me_plane.use_remesh_preserve_attributes = False
me_plane.use_mirror_vertex_groups = False
me_plane.update()
me_plane_001 = bpy.data.meshes.new('Plane.001')
me_plane_001.from_pydata([(1.0, -1.0, 0.0), (-1.0, -1.0, 0.0), (1.0, 1.0, 0.0), (-1.0, 1.0, 0.0)], [], [(2, 3, 1, 0)])
me_plane_001.materials.append(mat_emitter)
me_plane_001.use_remesh_preserve_volume = False
me_plane_001.use_remesh_preserve_attributes = False
me_plane_001.use_mirror_vertex_groups = False
me_plane_001.update()

# ---- objects
ob_suzanne = bpy.data.objects.new('Suzanne', me_suzanne)
ob_plane = bpy.data.objects.new('Plane', me_plane)
ob_emitter = bpy.data.objects.new('Emitter', me_plane_001)
ob_camera = bpy.data.objects.new('Camera', cam_camera)

# ---- transforms, parenting, visibility, modifiers, constraints
ob_suzanne.location = (0.0, 0.0, 1.832)
ob_suzanne.rotation_euler = (1.571, 0.0, 0.0)
ob_suzanne.lineart.crease_threshold = 0.0
_m = ob_suzanne.modifiers.new('Subsurf', 'SUBSURF')
_m.uv_smooth = 'PRESERVE_CORNERS'
_m.quality = 2
_m.levels = 2
ob_plane.location = (0.0, 0.0, 0.0)
ob_plane.scale = (4.0, 4.0, 4.0)
ob_plane.lineart.crease_threshold = 0.0
ob_emitter.location = (145.0, -65.0, 110.0)
ob_emitter.rotation_euler = (-0.2793, -2.199, -0.06981)
ob_emitter.scale = (12.0, 12.0, 12.0)
ob_emitter.lineart.crease_threshold = 0.0
ob_camera.location = (3.607, -13.69, 5.886)
ob_camera.rotation_euler = (1.247, -1.043e-05, 0.2612)
ob_camera.lock_rotations_4d = False
ob_camera.empty_display_type = 'ARROWS'
ob_camera.color = (0.0, 0.0, 0.0, 0.0)
ob_camera.display_type = 'WIRE'
ob_camera.lineart.crease_threshold = 0.0

# ---- collection membership
col_collection_1.objects.link(ob_suzanne)
col_collection_1.objects.link(ob_plane)
col_collection_6.objects.link(ob_emitter)
col_collection_6.objects.link(ob_camera)

# ---- scene / render settings (as saved in the file)
scene.camera = ob_camera
scene.frame_start = 1; scene.frame_end = 250; scene.frame_set(2)
scene.render.engine = 'CYCLES'
scene.render.image_settings.color_mode = 'RGB'
scene.render.image_settings.compression = 90
scene.render.resolution_percentage = 50
scene.render.dither_intensity = 0.0
scene.render.bake_margin = 2
scene.render.bake_bias = 0.0
scene.cycles.use_denoising = False
scene.cycles.samples = 200
scene.cycles.sampling_pattern = 'TABULATED_SOBOL'
scene.cycles.light_sampling_threshold = 0.0
scene.cycles.use_adaptive_sampling = False
scene.cycles.use_light_tree = False
scene.cycles.caustics_reflective = False
scene.cycles.caustics_refractive = False
scene.cycles.blur_glossy = 0.0
scene.cycles.volume_bounces = 1
scene.cycles.pixel_filter_type = 'GAUSSIAN'
scene.cycles.sample_clamp_direct = 1.0
scene.cycles.sample_clamp_indirect = 1.0
scene.cycles.debug_bvh_type = 'STATIC_BVH'
scene.view_settings.view_transform = 'Standard'
bpy.context.view_layer.update()
